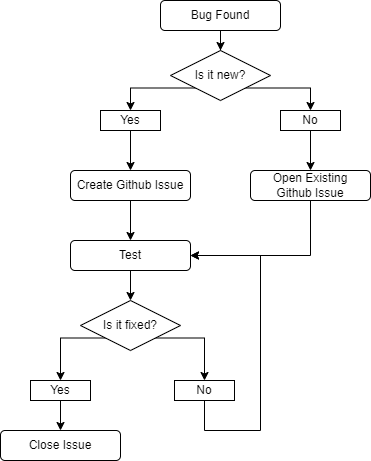

The diagram above was exported from draw.io. Its source (the exported page's mxGraphModel, read from the mxfile embedded in the PNG):
<mxGraphModel dx="1038" dy="547" grid="1" gridSize="10" guides="1" tooltips="1" connect="1" arrows="1" fold="1" page="1" pageScale="1" pageWidth="827" pageHeight="1169" math="0" shadow="0">
  <root>
    <mxCell id="0" />
    <mxCell id="1" parent="0" />
    <mxCell id="yL61Pf2YrLsRb3HG0ELw-2" style="edgeStyle=orthogonalEdgeStyle;rounded=0;orthogonalLoop=1;jettySize=auto;html=1;" edge="1" parent="1" source="yL61Pf2YrLsRb3HG0ELw-1" target="yL61Pf2YrLsRb3HG0ELw-3">
      <mxGeometry relative="1" as="geometry">
        <mxPoint x="400" y="130" as="targetPoint" />
      </mxGeometry>
    </mxCell>
    <mxCell id="yL61Pf2YrLsRb3HG0ELw-1" value="Bug Found" style="rounded=1;whiteSpace=wrap;html=1;" vertex="1" parent="1">
      <mxGeometry x="340" y="70" width="120" height="30" as="geometry" />
    </mxCell>
    <mxCell id="yL61Pf2YrLsRb3HG0ELw-4" style="edgeStyle=orthogonalEdgeStyle;rounded=0;orthogonalLoop=1;jettySize=auto;html=1;exitX=0;exitY=1;exitDx=0;exitDy=0;" edge="1" parent="1" source="yL61Pf2YrLsRb3HG0ELw-3" target="yL61Pf2YrLsRb3HG0ELw-5">
      <mxGeometry relative="1" as="geometry">
        <mxPoint x="320" y="200" as="targetPoint" />
      </mxGeometry>
    </mxCell>
    <mxCell id="yL61Pf2YrLsRb3HG0ELw-25" style="edgeStyle=orthogonalEdgeStyle;rounded=0;orthogonalLoop=1;jettySize=auto;html=1;exitX=1;exitY=1;exitDx=0;exitDy=0;" edge="1" parent="1" source="yL61Pf2YrLsRb3HG0ELw-3">
      <mxGeometry relative="1" as="geometry">
        <mxPoint x="490" y="180" as="targetPoint" />
      </mxGeometry>
    </mxCell>
    <mxCell id="yL61Pf2YrLsRb3HG0ELw-3" value="Is it new?" style="rhombus;whiteSpace=wrap;html=1;" vertex="1" parent="1">
      <mxGeometry x="350" y="120" width="100" height="50" as="geometry" />
    </mxCell>
    <mxCell id="yL61Pf2YrLsRb3HG0ELw-8" style="edgeStyle=orthogonalEdgeStyle;rounded=0;orthogonalLoop=1;jettySize=auto;html=1;" edge="1" parent="1" source="yL61Pf2YrLsRb3HG0ELw-5" target="yL61Pf2YrLsRb3HG0ELw-9">
      <mxGeometry relative="1" as="geometry">
        <mxPoint x="310" y="240" as="targetPoint" />
      </mxGeometry>
    </mxCell>
    <mxCell id="yL61Pf2YrLsRb3HG0ELw-5" value="Yes" style="rounded=0;whiteSpace=wrap;html=1;" vertex="1" parent="1">
      <mxGeometry x="280" y="180" width="60" height="20" as="geometry" />
    </mxCell>
    <mxCell id="yL61Pf2YrLsRb3HG0ELw-10" style="edgeStyle=orthogonalEdgeStyle;rounded=0;orthogonalLoop=1;jettySize=auto;html=1;" edge="1" parent="1" source="yL61Pf2YrLsRb3HG0ELw-9" target="yL61Pf2YrLsRb3HG0ELw-11">
      <mxGeometry relative="1" as="geometry">
        <mxPoint x="310" y="310" as="targetPoint" />
      </mxGeometry>
    </mxCell>
    <mxCell id="yL61Pf2YrLsRb3HG0ELw-9" value="Create Github Issue" style="rounded=1;whiteSpace=wrap;html=1;" vertex="1" parent="1">
      <mxGeometry x="250" y="240" width="120" height="30" as="geometry" />
    </mxCell>
    <mxCell id="yL61Pf2YrLsRb3HG0ELw-13" value="" style="edgeStyle=orthogonalEdgeStyle;rounded=0;orthogonalLoop=1;jettySize=auto;html=1;" edge="1" parent="1" source="yL61Pf2YrLsRb3HG0ELw-11" target="yL61Pf2YrLsRb3HG0ELw-15">
      <mxGeometry relative="1" as="geometry">
        <mxPoint x="310" y="395" as="targetPoint" />
      </mxGeometry>
    </mxCell>
    <mxCell id="yL61Pf2YrLsRb3HG0ELw-11" value="Test" style="rounded=1;whiteSpace=wrap;html=1;" vertex="1" parent="1">
      <mxGeometry x="250" y="310" width="120" height="30" as="geometry" />
    </mxCell>
    <mxCell id="yL61Pf2YrLsRb3HG0ELw-17" style="edgeStyle=orthogonalEdgeStyle;rounded=0;orthogonalLoop=1;jettySize=auto;html=1;exitX=0;exitY=1;exitDx=0;exitDy=0;" edge="1" parent="1" source="yL61Pf2YrLsRb3HG0ELw-15">
      <mxGeometry relative="1" as="geometry">
        <mxPoint x="240" y="450" as="targetPoint" />
      </mxGeometry>
    </mxCell>
    <mxCell id="yL61Pf2YrLsRb3HG0ELw-21" style="edgeStyle=orthogonalEdgeStyle;rounded=0;orthogonalLoop=1;jettySize=auto;html=1;exitX=1;exitY=1;exitDx=0;exitDy=0;entryX=0.5;entryY=0;entryDx=0;entryDy=0;" edge="1" parent="1" source="yL61Pf2YrLsRb3HG0ELw-15" target="yL61Pf2YrLsRb3HG0ELw-23">
      <mxGeometry relative="1" as="geometry">
        <mxPoint x="380" y="440" as="targetPoint" />
        <Array as="points">
          <mxPoint x="384" y="408" />
        </Array>
      </mxGeometry>
    </mxCell>
    <mxCell id="yL61Pf2YrLsRb3HG0ELw-15" value="Is it fixed?" style="rhombus;whiteSpace=wrap;html=1;" vertex="1" parent="1">
      <mxGeometry x="260" y="370" width="100" height="50" as="geometry" />
    </mxCell>
    <mxCell id="yL61Pf2YrLsRb3HG0ELw-19" style="edgeStyle=orthogonalEdgeStyle;rounded=0;orthogonalLoop=1;jettySize=auto;html=1;" edge="1" parent="1" source="yL61Pf2YrLsRb3HG0ELw-18" target="yL61Pf2YrLsRb3HG0ELw-20">
      <mxGeometry relative="1" as="geometry">
        <mxPoint x="240" y="510" as="targetPoint" />
      </mxGeometry>
    </mxCell>
    <mxCell id="yL61Pf2YrLsRb3HG0ELw-18" value="Yes" style="rounded=0;whiteSpace=wrap;html=1;" vertex="1" parent="1">
      <mxGeometry x="210" y="450" width="60" height="20" as="geometry" />
    </mxCell>
    <mxCell id="yL61Pf2YrLsRb3HG0ELw-20" value="Close Issue" style="rounded=1;whiteSpace=wrap;html=1;" vertex="1" parent="1">
      <mxGeometry x="180" y="500" width="120" height="30" as="geometry" />
    </mxCell>
    <mxCell id="yL61Pf2YrLsRb3HG0ELw-24" style="edgeStyle=orthogonalEdgeStyle;rounded=0;orthogonalLoop=1;jettySize=auto;html=1;entryX=1;entryY=0.5;entryDx=0;entryDy=0;" edge="1" parent="1" source="yL61Pf2YrLsRb3HG0ELw-23" target="yL61Pf2YrLsRb3HG0ELw-11">
      <mxGeometry relative="1" as="geometry">
        <Array as="points">
          <mxPoint x="384" y="500" />
          <mxPoint x="440" y="500" />
          <mxPoint x="440" y="325" />
        </Array>
      </mxGeometry>
    </mxCell>
    <mxCell id="yL61Pf2YrLsRb3HG0ELw-23" value="No" style="rounded=0;whiteSpace=wrap;html=1;" vertex="1" parent="1">
      <mxGeometry x="354" y="450" width="60" height="20" as="geometry" />
    </mxCell>
    <mxCell id="yL61Pf2YrLsRb3HG0ELw-27" style="edgeStyle=orthogonalEdgeStyle;rounded=0;orthogonalLoop=1;jettySize=auto;html=1;" edge="1" parent="1" source="yL61Pf2YrLsRb3HG0ELw-26">
      <mxGeometry relative="1" as="geometry">
        <mxPoint x="490" y="240" as="targetPoint" />
      </mxGeometry>
    </mxCell>
    <mxCell id="yL61Pf2YrLsRb3HG0ELw-26" value="No" style="rounded=0;whiteSpace=wrap;html=1;" vertex="1" parent="1">
      <mxGeometry x="460" y="180" width="60" height="20" as="geometry" />
    </mxCell>
    <mxCell id="yL61Pf2YrLsRb3HG0ELw-29" style="edgeStyle=orthogonalEdgeStyle;rounded=0;orthogonalLoop=1;jettySize=auto;html=1;entryX=1;entryY=0.5;entryDx=0;entryDy=0;" edge="1" parent="1" source="yL61Pf2YrLsRb3HG0ELw-28" target="yL61Pf2YrLsRb3HG0ELw-11">
      <mxGeometry relative="1" as="geometry">
        <Array as="points">
          <mxPoint x="490" y="325" />
        </Array>
      </mxGeometry>
    </mxCell>
    <mxCell id="yL61Pf2YrLsRb3HG0ELw-28" value="Open Existing&lt;br&gt;Github Issue" style="rounded=1;whiteSpace=wrap;html=1;" vertex="1" parent="1">
      <mxGeometry x="430" y="240" width="120" height="30" as="geometry" />
    </mxCell>
  </root>
</mxGraphModel>